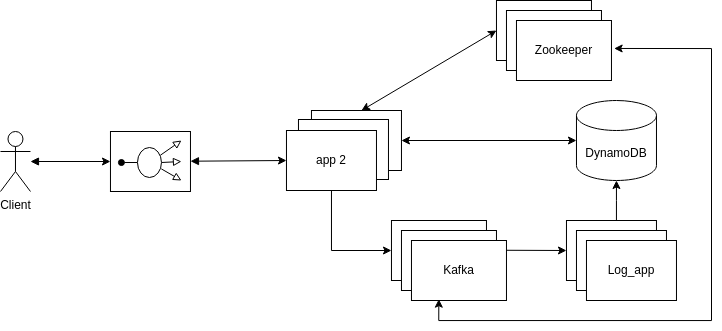

The diagram above was exported from draw.io. Its source (the exported page's mxGraphModel, read from the mxfile embedded in the PNG):
<mxGraphModel dx="909" dy="473" grid="1" gridSize="10" guides="1" tooltips="1" connect="1" arrows="1" fold="1" page="1" pageScale="1" pageWidth="850" pageHeight="1100" math="0" shadow="0">
  <root>
    <mxCell id="0" />
    <mxCell id="1" parent="0" />
    <mxCell id="2" style="edgeStyle=none;rounded=0;orthogonalLoop=1;jettySize=auto;html=1;entryX=0;entryY=0.5;entryDx=0;entryDy=0;entryPerimeter=0;startArrow=classic;startFill=1;endArrow=classic;endFill=1;" edge="1" source="3" target="10" parent="1">
      <mxGeometry relative="1" as="geometry" />
    </mxCell>
    <mxCell id="3" value="" style="rounded=0;whiteSpace=wrap;html=1;" vertex="1" parent="1">
      <mxGeometry x="372.97" y="630" width="90" height="60" as="geometry" />
    </mxCell>
    <mxCell id="4" style="edgeStyle=orthogonalEdgeStyle;rounded=0;orthogonalLoop=1;jettySize=auto;html=1;entryX=0;entryY=0.5;entryDx=0;entryDy=0;startArrow=block;startFill=1;" edge="1" source="5" target="14" parent="1">
      <mxGeometry relative="1" as="geometry" />
    </mxCell>
    <mxCell id="5" value="Client&lt;br&gt;" style="shape=umlActor;verticalLabelPosition=bottom;verticalAlign=top;html=1;outlineConnect=0;" vertex="1" parent="1">
      <mxGeometry x="61.97" y="651" width="30" height="60" as="geometry" />
    </mxCell>
    <mxCell id="6" value="" style="rounded=0;whiteSpace=wrap;html=1;" vertex="1" parent="1">
      <mxGeometry x="359.97" y="639" width="90" height="60" as="geometry" />
    </mxCell>
    <mxCell id="7" style="edgeStyle=none;rounded=0;orthogonalLoop=1;jettySize=auto;html=1;entryX=0;entryY=0.5;entryDx=0;entryDy=0;startArrow=none;startFill=0;endArrow=classic;endFill=1;exitX=0.996;exitY=0.163;exitDx=0;exitDy=0;exitPerimeter=0;" edge="1" source="27" target="12" parent="1">
      <mxGeometry relative="1" as="geometry" />
    </mxCell>
    <mxCell id="8" style="edgeStyle=orthogonalEdgeStyle;rounded=0;orthogonalLoop=1;jettySize=auto;html=1;startArrow=classic;startFill=1;entryX=1.028;entryY=0.466;entryDx=0;entryDy=0;exitX=0.288;exitY=0.978;exitDx=0;exitDy=0;exitPerimeter=0;entryPerimeter=0;" edge="1" source="27" target="29" parent="1">
      <mxGeometry relative="1" as="geometry">
        <mxPoint x="512.97" y="962.3529411764706" as="targetPoint" />
        <Array as="points">
          <mxPoint x="499.97" y="840" />
          <mxPoint x="772.97" y="840" />
          <mxPoint x="772.97" y="568" />
        </Array>
      </mxGeometry>
    </mxCell>
    <mxCell id="9" value="Kafka" style="rounded=0;whiteSpace=wrap;html=1;" vertex="1" parent="1">
      <mxGeometry x="452.97" y="740" width="95" height="60" as="geometry" />
    </mxCell>
    <mxCell id="10" value="DynamoDB" style="shape=cylinder3;whiteSpace=wrap;html=1;boundedLbl=1;backgroundOutline=1;size=15;" vertex="1" parent="1">
      <mxGeometry x="637.97" y="620" width="80" height="80" as="geometry" />
    </mxCell>
    <mxCell id="11" style="edgeStyle=orthogonalEdgeStyle;rounded=0;orthogonalLoop=1;jettySize=auto;html=1;" edge="1" source="12" target="10" parent="1">
      <mxGeometry relative="1" as="geometry">
        <Array as="points">
          <mxPoint x="677.97" y="720" />
          <mxPoint x="677.97" y="720" />
        </Array>
      </mxGeometry>
    </mxCell>
    <mxCell id="12" value="Log_app" style="rounded=0;whiteSpace=wrap;html=1;" vertex="1" parent="1">
      <mxGeometry x="627.97" y="740" width="90" height="60" as="geometry" />
    </mxCell>
    <mxCell id="13" style="edgeStyle=none;rounded=0;orthogonalLoop=1;jettySize=auto;html=1;entryX=0;entryY=0.5;entryDx=0;entryDy=0;startArrow=block;startFill=1;" edge="1" source="14" target="17" parent="1">
      <mxGeometry relative="1" as="geometry" />
    </mxCell>
    <mxCell id="14" value="" style="rounded=0;whiteSpace=wrap;html=1;" vertex="1" parent="1">
      <mxGeometry x="171.97" y="651" width="80" height="60" as="geometry" />
    </mxCell>
    <mxCell id="15" style="edgeStyle=none;rounded=0;orthogonalLoop=1;jettySize=auto;html=1;entryX=0;entryY=0.5;entryDx=0;entryDy=0;startArrow=classic;startFill=1;endArrow=classic;endFill=1;" edge="1" target="23" parent="1">
      <mxGeometry relative="1" as="geometry">
        <mxPoint x="422.97" y="630" as="sourcePoint" />
      </mxGeometry>
    </mxCell>
    <mxCell id="16" style="edgeStyle=none;rounded=0;orthogonalLoop=1;jettySize=auto;html=1;entryX=0;entryY=0.5;entryDx=0;entryDy=0;startArrow=none;startFill=0;endArrow=classic;endFill=1;" edge="1" source="17" target="9" parent="1">
      <mxGeometry relative="1" as="geometry">
        <Array as="points">
          <mxPoint x="392.97" y="770" />
        </Array>
      </mxGeometry>
    </mxCell>
    <mxCell id="17" value="app 2" style="rounded=0;whiteSpace=wrap;html=1;" vertex="1" parent="1">
      <mxGeometry x="347.97" y="650" width="90" height="60" as="geometry" />
    </mxCell>
    <mxCell id="18" style="edgeStyle=none;rounded=0;orthogonalLoop=1;jettySize=auto;html=1;startArrow=none;startFill=0;endArrow=block;endFill=0;entryX=0.888;entryY=0.817;entryDx=0;entryDy=0;entryPerimeter=0;exitX=0.992;exitY=0.711;exitDx=0;exitDy=0;exitPerimeter=0;" edge="1" source="22" target="14" parent="1">
      <mxGeometry relative="1" as="geometry">
        <mxPoint x="272.97" y="700" as="targetPoint" />
        <Array as="points" />
      </mxGeometry>
    </mxCell>
    <mxCell id="19" style="edgeStyle=none;rounded=0;orthogonalLoop=1;jettySize=auto;html=1;startArrow=none;startFill=0;endArrow=block;endFill=0;" edge="1" source="22" parent="1">
      <mxGeometry relative="1" as="geometry">
        <mxPoint x="242.97000000000003" y="681" as="targetPoint" />
      </mxGeometry>
    </mxCell>
    <mxCell id="20" style="edgeStyle=none;rounded=0;orthogonalLoop=1;jettySize=auto;html=1;exitX=0.95;exitY=0.26;exitDx=0;exitDy=0;startArrow=none;startFill=0;endArrow=block;endFill=0;entryX=0.888;entryY=0.15;entryDx=0;entryDy=0;entryPerimeter=0;exitPerimeter=0;" edge="1" source="22" target="14" parent="1">
      <mxGeometry relative="1" as="geometry">
        <mxPoint x="232.97" y="660" as="targetPoint" />
        <Array as="points" />
      </mxGeometry>
    </mxCell>
    <mxCell id="21" style="edgeStyle=none;rounded=0;orthogonalLoop=1;jettySize=auto;html=1;exitX=0;exitY=0.5;exitDx=0;exitDy=0;startArrow=none;startFill=0;endArrow=oval;endFill=1;entryX=0.137;entryY=0.517;entryDx=0;entryDy=0;entryPerimeter=0;" edge="1" source="22" target="14" parent="1">
      <mxGeometry relative="1" as="geometry">
        <mxPoint x="152.97" y="670" as="targetPoint" />
      </mxGeometry>
    </mxCell>
    <mxCell id="22" value="" style="ellipse;whiteSpace=wrap;html=1;" vertex="1" parent="1">
      <mxGeometry x="198.97" y="667" width="24" height="30" as="geometry" />
    </mxCell>
    <mxCell id="23" value="Zookeeper" style="rounded=0;whiteSpace=wrap;html=1;" vertex="1" parent="1">
      <mxGeometry x="557.97" y="520" width="95" height="60" as="geometry" />
    </mxCell>
    <mxCell id="24" value="Log_app" style="rounded=0;whiteSpace=wrap;html=1;" vertex="1" parent="1">
      <mxGeometry x="637.97" y="750" width="90" height="60" as="geometry" />
    </mxCell>
    <mxCell id="25" value="Log_app" style="rounded=0;whiteSpace=wrap;html=1;" vertex="1" parent="1">
      <mxGeometry x="647.97" y="760" width="90" height="60" as="geometry" />
    </mxCell>
    <mxCell id="26" value="Kafka" style="rounded=0;whiteSpace=wrap;html=1;" vertex="1" parent="1">
      <mxGeometry x="462.97" y="750" width="95" height="60" as="geometry" />
    </mxCell>
    <mxCell id="27" value="Kafka" style="rounded=0;whiteSpace=wrap;html=1;" vertex="1" parent="1">
      <mxGeometry x="472.97" y="760" width="95" height="60" as="geometry" />
    </mxCell>
    <mxCell id="28" value="Zookeeper" style="rounded=0;whiteSpace=wrap;html=1;" vertex="1" parent="1">
      <mxGeometry x="567.97" y="530" width="95" height="60" as="geometry" />
    </mxCell>
    <mxCell id="29" value="Zookeeper" style="rounded=0;whiteSpace=wrap;html=1;" vertex="1" parent="1">
      <mxGeometry x="577.97" y="540" width="95" height="60" as="geometry" />
    </mxCell>
  </root>
</mxGraphModel>